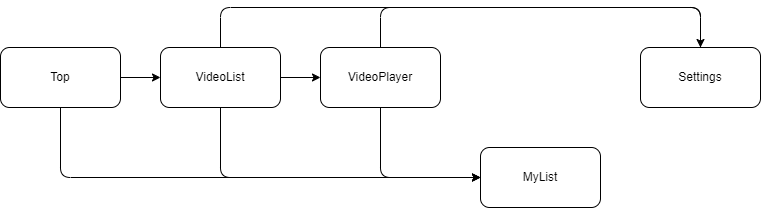

The diagram above was exported from draw.io. Its source (the exported page's mxGraphModel, read from the mxfile embedded in the PNG):
<mxGraphModel dx="1216" dy="510" grid="1" gridSize="10" guides="1" tooltips="1" connect="1" arrows="1" fold="1" page="1" pageScale="1" pageWidth="1654" pageHeight="1169" background="#ffffff" math="0" shadow="0">
  <root>
    <mxCell id="0" />
    <mxCell id="1" parent="0" />
    <mxCell id="10" style="edgeStyle=orthogonalEdgeStyle;html=1;entryX=0;entryY=0.5;entryDx=0;entryDy=0;exitX=0.5;exitY=1;exitDx=0;exitDy=0;" parent="1" source="2" target="9" edge="1">
      <mxGeometry relative="1" as="geometry" />
    </mxCell>
    <mxCell id="3Vrr5juk5be1MLx0s4Bv-13" style="edgeStyle=orthogonalEdgeStyle;html=1;endArrow=none;endFill=0;" parent="1" source="2" target="4" edge="1">
      <mxGeometry relative="1" as="geometry">
        <mxPoint x="460" y="100" as="targetPoint" />
        <Array as="points">
          <mxPoint x="460" y="100" />
          <mxPoint x="780" y="100" />
        </Array>
      </mxGeometry>
    </mxCell>
    <mxCell id="2" value="VideoPlayer" style="rounded=1;whiteSpace=wrap;html=1;" parent="1" vertex="1">
      <mxGeometry x="400" y="140" width="120" height="60" as="geometry" />
    </mxCell>
    <mxCell id="5" style="edgeStyle=none;html=1;entryX=0;entryY=0.5;entryDx=0;entryDy=0;" parent="1" source="3" target="2" edge="1">
      <mxGeometry relative="1" as="geometry" />
    </mxCell>
    <mxCell id="6" style="edgeStyle=orthogonalEdgeStyle;html=1;entryX=0.5;entryY=0;entryDx=0;entryDy=0;exitX=0.5;exitY=0;exitDx=0;exitDy=0;" parent="1" source="3" target="4" edge="1">
      <mxGeometry relative="1" as="geometry">
        <Array as="points">
          <mxPoint x="300" y="100" />
          <mxPoint x="780" y="100" />
        </Array>
      </mxGeometry>
    </mxCell>
    <mxCell id="11" style="edgeStyle=orthogonalEdgeStyle;html=1;entryX=0;entryY=0.5;entryDx=0;entryDy=0;exitX=0.5;exitY=1;exitDx=0;exitDy=0;" parent="1" source="3" target="9" edge="1">
      <mxGeometry relative="1" as="geometry">
        <Array as="points">
          <mxPoint x="300" y="270" />
        </Array>
      </mxGeometry>
    </mxCell>
    <mxCell id="3" value="VideoList" style="rounded=1;whiteSpace=wrap;html=1;" parent="1" vertex="1">
      <mxGeometry x="240" y="140" width="120" height="60" as="geometry" />
    </mxCell>
    <mxCell id="4" value="Settings" style="rounded=1;whiteSpace=wrap;html=1;" parent="1" vertex="1">
      <mxGeometry x="720" y="140" width="120" height="60" as="geometry" />
    </mxCell>
    <mxCell id="8" style="edgeStyle=orthogonalEdgeStyle;html=1;" parent="1" source="7" target="3" edge="1">
      <mxGeometry relative="1" as="geometry" />
    </mxCell>
    <mxCell id="13" style="edgeStyle=orthogonalEdgeStyle;html=1;entryX=0;entryY=0.5;entryDx=0;entryDy=0;exitX=0.5;exitY=1;exitDx=0;exitDy=0;" parent="1" source="7" target="9" edge="1">
      <mxGeometry relative="1" as="geometry">
        <Array as="points">
          <mxPoint x="140" y="270" />
        </Array>
      </mxGeometry>
    </mxCell>
    <mxCell id="7" value="Top" style="rounded=1;whiteSpace=wrap;html=1;" parent="1" vertex="1">
      <mxGeometry x="80" y="140" width="120" height="60" as="geometry" />
    </mxCell>
    <mxCell id="9" value="MyList" style="rounded=1;whiteSpace=wrap;html=1;" parent="1" vertex="1">
      <mxGeometry x="560" y="240" width="120" height="60" as="geometry" />
    </mxCell>
  </root>
</mxGraphModel>